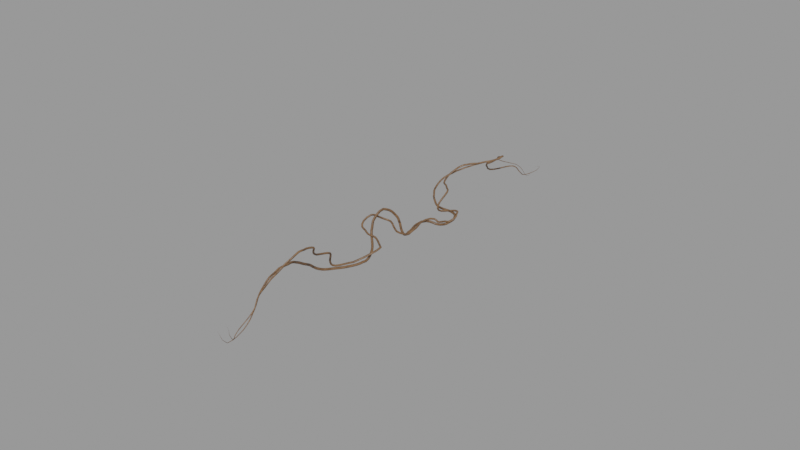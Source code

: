 # Source: climbing-vine-leaf-13_0_5K_7ae01b61-96ae-4c18-812e-2ba0a876a62a.blend  (saved by Blender 4.2.67; exported with 4.5.12 LTS)
import bpy
from mathutils import Matrix  # noqa: F401  (used for matrix-valued properties, if any)

bpy.ops.wm.read_factory_settings(use_empty=True)
scene = bpy.context.scene
scene.name = 'upload'

# ---- collections
col_climbing_vine___leaf_13 = bpy.data.collections.new('Climbing Vine - Leaf 13'); scene.collection.children.link(col_climbing_vine___leaf_13)

# ---- materials (node trees are filled in below, after node groups)
mat_vines_texture = bpy.data.materials.new('vines Texture')

# ---- node groups
ng_geometry_nodes = bpy.data.node_groups.new('Geometry Nodes', 'GeometryNodeTree')
_s = ng_geometry_nodes.interface.new_socket(name='Geometry', in_out='OUTPUT', socket_type='NodeSocketGeometry')
_s = ng_geometry_nodes.interface.new_socket(name='Vine_1', in_out='INPUT', socket_type='NodeSocketGeometry')
_s = ng_geometry_nodes.interface.new_socket(name='Vines Distortion', in_out='INPUT', socket_type='NodeSocketFloat')
_s.subtype = 'FACTOR'
_s.default_value = 0.4
_s.min_value = 0.0
_s.max_value = 1.0
_s.force_non_field = True
_s = ng_geometry_nodes.interface.new_socket(name='Vines Deform 1', in_out='INPUT', socket_type='NodeSocketFloat')
_s.default_value = 2.1
_s.min_value = -1000.0
_s.max_value = 1000.0
_s.force_non_field = True
_s = ng_geometry_nodes.interface.new_socket(name='Vines Deform 2', in_out='INPUT', socket_type='NodeSocketFloat')
_s.default_value = -1.0
_s.min_value = -1000.0
_s.max_value = 1000.0
_s.force_non_field = True
_s = ng_geometry_nodes.interface.new_socket(name='Vines Resolution', in_out='INPUT', socket_type='NodeSocketInt')
_s.default_value = 200
_s.min_value = 1
_s.max_value = 100000
_s.force_non_field = True
_s = ng_geometry_nodes.interface.new_socket(name='Vines Radius 1', in_out='INPUT', socket_type='NodeSocketFloat')
_s.subtype = 'DISTANCE'
_s.default_value = 0.015
_s.min_value = 0.0
_s = ng_geometry_nodes.interface.new_socket(name='Vines Radius 2', in_out='INPUT', socket_type='NodeSocketFloat')
_s.subtype = 'DISTANCE'
_s.default_value = 0.015
_s.min_value = 0.0
_s = ng_geometry_nodes.interface.new_socket(name='Vines Material', in_out='INPUT', socket_type='NodeSocketMaterial')
_s = ng_geometry_nodes.interface.new_socket(name='leaves colection', in_out='INPUT', socket_type='NodeSocketCollection')
_s = ng_geometry_nodes.interface.new_socket(name='Leave amount', in_out='INPUT', socket_type='NodeSocketFloat')
_s.subtype = 'FACTOR'
_s.default_value = 1.0
_s.min_value = 0.0
_s.max_value = 1.0
_s.force_non_field = True
_s = ng_geometry_nodes.interface.new_socket(name='leaves Scale', in_out='INPUT', socket_type='NodeSocketFloat')
_s.default_value = 1.0
_s.force_non_field = True
_s = ng_geometry_nodes.interface.new_socket(name='Scale Seed', in_out='INPUT', socket_type='NodeSocketInt')
_s.min_value = -10000
_s.max_value = 10000
_s.force_non_field = True
_s = ng_geometry_nodes.interface.new_socket(name='Rotation Seed', in_out='INPUT', socket_type='NodeSocketInt')
_s.min_value = -10000
_s.max_value = 10000
_s.force_non_field = True
ng_geometry_nodes.is_modifier = True
_N = ng_geometry_nodes.nodes; _L = ng_geometry_nodes.links
n0 = _N.new('NodeGroupInput'); n0.name = 'Group Input'; n0.location = (-1241, -375)
n1 = _N.new('NodeGroupOutput'); n1.name = 'Group Output'; n1.location = (2461, -380)
n2 = _N.new('GeometryNodeCurveToMesh'); n2.name = 'Curve to Mesh'; n2.location = (1575, -242)
n3 = _N.new('GeometryNodeCurvePrimitiveCircle'); n3.name = 'Curve Circle'; n3.location = (989, -343)
n4 = _N.new('GeometryNodeSetCurveRadius'); n4.name = 'Set Curve Radius'; n4.location = (820, -68)
n5 = _N.new('GeometryNodeSplineParameter'); n5.name = 'Spline Parameter'; n5.location = (377, -445)
n6 = _N.new('ShaderNodeValToRGB'); n6.name = 'Color Ramp'; n6.location = (540, -350)
while len(n6.color_ramp.elements) > 1: n6.color_ramp.elements.remove(n6.color_ramp.elements[-1])
n6.color_ramp.elements[0].position = 0.0; n6.color_ramp.elements[0].color = (0.0, 0.0, 0.0, 1.0)
_e = n6.color_ramp.elements.new(0.1318); _e.color = (1.0, 1.0, 1.0, 1.0)
_e = n6.color_ramp.elements.new(0.8455); _e.color = (1.0, 1.0, 1.0, 1.0)
_e = n6.color_ramp.elements.new(1.0); _e.color = (0.0, 0.0, 0.0, 1.0)
n7 = _N.new('GeometryNodeResampleCurve'); n7.name = 'Resample Curve'; n7.location = (381, -40)
n7.keep_last_segment = False
n8 = _N.new('ShaderNodeTexNoise'); n8.name = 'Noise Texture'; n8.location = (54, -205)
n8.inputs[3].default_value = 15.0
n8.inputs[4].default_value = 0.2
n9 = _N.new('GeometryNodeSetPosition'); n9.name = 'Set Position'; n9.location = (560, -73)
n10 = _N.new('ShaderNodeMix'); n10.name = 'Mix'; n10.location = (212, -203)
n10.data_type = 'RGBA'
n10.blend_type = 'LINEAR_LIGHT'
n10.inputs[7].default_value = (0.0, 0.0, 0.0, 1.0)
n11 = _N.new('ShaderNodeMix'); n11.name = 'Mix.001'; n11.location = (372, -206)
n11.data_type = 'RGBA'
n11.inputs[7].default_value = (0.0, 0.0, 0.0, 1.0)
n12 = _N.new('NodeFrame'); n12.name = 'Frame'; n12.location = (-704, 253)
n12.label = 'Vine_1'
n12.width = 1746
n13 = _N.new('NodeReroute'); n13.name = 'Reroute'; n13.location = (38, -172)
n13.width = 16
n13.socket_idname = 'NodeSocketGeometry'
n14 = _N.new('GeometryNodeCurveToMesh'); n14.name = 'Curve to Mesh.001'; n14.location = (1337, -240)
n15 = _N.new('GeometryNodeCurvePrimitiveCircle'); n15.name = 'Curve Circle.001'; n15.location = (970, -310)
n16 = _N.new('GeometryNodeSetCurveRadius'); n16.name = 'Set Curve Radius.001'; n16.location = (815, -49)
n17 = _N.new('GeometryNodeSplineParameter'); n17.name = 'Spline Parameter.001'; n17.location = (377, -445)
n18 = _N.new('ShaderNodeValToRGB'); n18.name = 'Color Ramp.001'; n18.location = (533, -335)
while len(n18.color_ramp.elements) > 1: n18.color_ramp.elements.remove(n18.color_ramp.elements[-1])
n18.color_ramp.elements[0].position = 0.0; n18.color_ramp.elements[0].color = (0.0, 0.0, 0.0, 1.0)
_e = n18.color_ramp.elements.new(0.3682); _e.color = (1.0, 1.0, 1.0, 1.0)
_e = n18.color_ramp.elements.new(0.7955); _e.color = (1.0, 1.0, 1.0, 1.0)
_e = n18.color_ramp.elements.new(1.0); _e.color = (0.0, 0.0, 0.0, 1.0)
n19 = _N.new('GeometryNodeResampleCurve'); n19.name = 'Resample Curve.001'; n19.location = (381, -40)
n19.keep_last_segment = False
n20 = _N.new('ShaderNodeTexNoise'); n20.name = 'Noise Texture.001'; n20.location = (54, -204)
n20.inputs[3].default_value = 15.0
n20.inputs[4].default_value = 0.2
n21 = _N.new('GeometryNodeSetPosition'); n21.name = 'Set Position.001'; n21.location = (560, -72)
n22 = _N.new('ShaderNodeMix'); n22.name = 'Mix.002'; n22.location = (212, -203)
n22.data_type = 'RGBA'
n22.blend_type = 'LINEAR_LIGHT'
n22.inputs[7].default_value = (0.0, 0.0, 0.0, 1.0)
n23 = _N.new('ShaderNodeMix'); n23.name = 'Mix.003'; n23.location = (372, -206)
n23.data_type = 'RGBA'
n23.inputs[7].default_value = (0.0, 0.0, 0.0, 1.0)
n24 = _N.new('NodeFrame'); n24.name = 'Frame.001'; n24.location = (-636, -774)
n24.label = 'Vine_2'
n24.width = 1507
n25 = _N.new('NodeReroute'); n25.name = 'Reroute.001'; n25.location = (38, -171)
n25.width = 16
n25.socket_idname = 'NodeSocketGeometry'
n26 = _N.new('GeometryNodeJoinGeometry'); n26.name = 'Join Geometry'; n26.location = (1110, -428)
n27 = _N.new('GeometryNodeTransform'); n27.name = 'Transform Geometry'; n27.location = (1127, -288)
n27.inputs[1].default_value = (0.05, 0.0, 0.0)
n28 = _N.new('GeometryNodeSetCurveTilt'); n28.name = 'Set Curve Tilt'; n28.location = (996, -51)
n29 = _N.new('ShaderNodeTexNoise'); n29.name = 'Noise Texture.002'; n29.location = (811, -180)
n29.inputs[3].default_value = 15.0
n30 = _N.new('GeometryNodeSetCurveTilt'); n30.name = 'Set Curve Tilt.001'; n30.location = (1000, -158)
n31 = _N.new('ShaderNodeTexNoise'); n31.name = 'Noise Texture.003'; n31.location = (805, -200)
n31.inputs[3].default_value = 15.0
n32 = _N.new('GeometryNodeTransform'); n32.name = 'Transform Geometry.001'; n32.location = (1159, -292)
n32.inputs[1].default_value = (0.02, 0.0, 0.0)
n33 = _N.new('GeometryNodeSetMaterial'); n33.name = 'Set Material'; n33.location = (1719, -344)
n34 = _N.new('GeometryNodeDistributePointsOnFaces'); n34.name = 'Distribute Points on Faces'; n34.location = (226, -40)
n34.distribute_method = 'POISSON'
n34.inputs[3].default_value = 200.0
n34.inputs[6].default_value = 2
n35 = _N.new('GeometryNodeInstanceOnPoints'); n35.name = 'Instance on Points'; n35.location = (578, -191)
n35.inputs[3].default_value = True
n36 = _N.new('GeometryNodeJoinGeometry'); n36.name = 'Join Geometry.001'; n36.location = (2275, -341)
n37 = _N.new('GeometryNodeCollectionInfo'); n37.name = 'Collection Info'; n37.location = (30, -365)
n37.inputs[1].default_value = True
n37.inputs[2].default_value = True
n38 = _N.new('FunctionNodeRandomValue'); n38.name = 'Random Value'; n38.location = (227, -373)
n38.data_type = 'FLOAT_VECTOR'
n38.inputs[1].default_value = (1000.0, 1000.0, 1000.0)
n39 = _N.new('FunctionNodeRandomValue'); n39.name = 'Random Value.001'; n39.location = (395, -425)
n39.inputs[2].default_value = 0.5
n40 = _N.new('NodeGroupInput'); n40.name = 'Group Input.001'; n40.location = (87, -457)
n41 = _N.new('NodeGroupInput'); n41.name = 'Group Input.002'; n41.location = (1112, -780)
n42 = _N.new('NodeFrame'); n42.name = 'Frame.002'; n42.location = (1496, -507)
n42.label = 'leaves'
n42.width = 748
n43 = _N.new('GeometryNodeInputNamedAttribute'); n43.name = 'Named Attribute'; n43.location = (1550, -242)
n43.inputs[0].default_value = 'radius'
n44 = _N.new('GeometryNodeSwitch'); n44.name = 'Switch'; n44.location = (1550, -242)
n44.input_type = 'FLOAT'
n44.inputs[1].default_value = 1.0
n45 = _N.new('GeometryNodeInputNamedAttribute'); n45.name = 'Named Attribute.001'; n45.location = (1312, -240)
n45.inputs[0].default_value = 'radius'
n46 = _N.new('GeometryNodeSwitch'); n46.name = 'Switch.001'; n46.location = (1312, -240)
n46.input_type = 'FLOAT'
n46.inputs[1].default_value = 1.0
n2.parent = n12
n3.parent = n12
n4.parent = n12
n5.parent = n12
n6.parent = n12
n7.parent = n12
n8.parent = n12
n9.parent = n12
n10.parent = n12
n11.parent = n12
n13.parent = n12
n14.parent = n24
n15.parent = n24
n16.parent = n24
n17.parent = n24
n18.parent = n24
n19.parent = n24
n20.parent = n24
n21.parent = n24
n22.parent = n24
n23.parent = n24
n25.parent = n24
n27.parent = n24
n28.parent = n24
n29.parent = n24
n30.parent = n12
n31.parent = n12
n32.parent = n12
n34.parent = n42
n35.parent = n42
n37.parent = n42
n38.parent = n42
n39.parent = n42
n43.parent = n12
n44.parent = n12
n45.parent = n24
n46.parent = n24
_L.new(n36.outputs[0], n1.inputs[0])
_L.new(n30.outputs[0], n2.inputs[0])
_L.new(n32.outputs[0], n2.inputs[1])
_L.new(n9.outputs[0], n4.inputs[0])
_L.new(n6.outputs[0], n4.inputs[2])
_L.new(n5.outputs[0], n6.inputs[0])
_L.new(n13.outputs[0], n7.inputs[0])
_L.new(n7.outputs[0], n9.inputs[0])
_L.new(n11.outputs[2], n9.inputs[3])
_L.new(n8.outputs[0], n10.inputs[6])
_L.new(n10.outputs[2], n11.inputs[6])
_L.new(n0.outputs[0], n13.inputs[0])
_L.new(n28.outputs[0], n14.inputs[0])
_L.new(n27.outputs[0], n14.inputs[1])
_L.new(n21.outputs[0], n16.inputs[0])
_L.new(n18.outputs[0], n16.inputs[2])
_L.new(n17.outputs[0], n18.inputs[0])
_L.new(n25.outputs[0], n19.inputs[0])
_L.new(n19.outputs[0], n21.inputs[0])
_L.new(n23.outputs[2], n21.inputs[3])
_L.new(n20.outputs[0], n22.inputs[6])
_L.new(n22.outputs[2], n23.inputs[6])
_L.new(n0.outputs[0], n25.inputs[0])
_L.new(n2.outputs[0], n26.inputs[0])
_L.new(n14.outputs[0], n26.inputs[0])
_L.new(n15.outputs[0], n27.inputs[0])
_L.new(n16.outputs[0], n28.inputs[0])
_L.new(n4.outputs[0], n30.inputs[0])
_L.new(n29.outputs[0], n28.inputs[2])
_L.new(n31.outputs[0], n30.inputs[2])
_L.new(n3.outputs[0], n32.inputs[0])
_L.new(n26.outputs[0], n33.inputs[0])
_L.new(n26.outputs[0], n34.inputs[0])
_L.new(n34.outputs[0], n35.inputs[0])
_L.new(n33.outputs[0], n36.inputs[0])
_L.new(n35.outputs[0], n36.inputs[0])
_L.new(n37.outputs[0], n35.inputs[2])
_L.new(n38.outputs[0], n35.inputs[5])
_L.new(n39.outputs[1], n35.inputs[6])
_L.new(n0.outputs[1], n11.inputs[0])
_L.new(n0.outputs[1], n23.inputs[0])
_L.new(n0.outputs[2], n8.inputs[2])
_L.new(n0.outputs[3], n20.inputs[2])
_L.new(n0.outputs[4], n7.inputs[2])
_L.new(n0.outputs[4], n19.inputs[2])
_L.new(n40.outputs[5], n3.inputs[4])
_L.new(n40.outputs[6], n15.inputs[4])
_L.new(n41.outputs[9], n34.inputs[5])
_L.new(n41.outputs[10], n39.inputs[3])
_L.new(n41.outputs[8], n37.inputs[0])
_L.new(n41.outputs[11], n39.inputs[8])
_L.new(n41.outputs[12], n38.inputs[8])
_L.new(n41.outputs[7], n33.inputs[2])
_L.new(n43.outputs[1], n44.inputs[0])
_L.new(n43.outputs[0], n44.inputs[2])
_L.new(n44.outputs[0], n2.inputs[2])
_L.new(n45.outputs[1], n46.inputs[0])
_L.new(n45.outputs[0], n46.inputs[2])
_L.new(n46.outputs[0], n14.inputs[2])
n1.is_active_output = True

# ---- material node trees
mat_vines_texture.use_nodes = True; mat_vines_texture.node_tree.nodes.clear()
_N = mat_vines_texture.node_tree.nodes; _L = mat_vines_texture.node_tree.links
n0 = _N.new('ShaderNodeBsdfPrincipled'); n0.name = 'Principled BSDF'; n0.location = (568, 143)
n1 = _N.new('ShaderNodeOutputMaterial'); n1.name = 'Material Output'; n1.location = (858, 143)
n2 = _N.new('ShaderNodeTexNoise'); n2.name = 'Noise Texture'; n2.location = (-574, 521)
n2.inputs[2].default_value = 20.0
n2.inputs[3].default_value = 15.0
n2.inputs[4].default_value = 0.7833
n3 = _N.new('ShaderNodeValToRGB'); n3.name = 'Color Ramp'; n3.location = (-393, 560)
while len(n3.color_ramp.elements) > 1: n3.color_ramp.elements.remove(n3.color_ramp.elements[-1])
n3.color_ramp.elements[0].position = 0.2773; n3.color_ramp.elements[0].color = (0.00885, 0.005419, 0.00292, 1.0)
_e = n3.color_ramp.elements.new(1.0); _e.color = (0.4793, 0.2456, 0.1074, 1.0)
n4 = _N.new('ShaderNodeTexNoise'); n4.name = 'Noise Texture.001'; n4.location = (-577, -25)
n4.inputs[2].default_value = 0.5
n4.inputs[3].default_value = 15.0
n5 = _N.new('ShaderNodeTexNoise'); n5.name = 'Noise Texture.002'; n5.location = (-406, 275)
n5.inputs[2].default_value = 60.0
n5.inputs[3].default_value = 15.0
n6 = _N.new('ShaderNodeValToRGB'); n6.name = 'Color Ramp.002'; n6.location = (-224, 262)
while len(n6.color_ramp.elements) > 1: n6.color_ramp.elements.remove(n6.color_ramp.elements[-1])
n6.color_ramp.elements[0].position = 0.0; n6.color_ramp.elements[0].color = (0.0, 0.0, 0.0, 1.0)
_e = n6.color_ramp.elements.new(1.0); _e.color = (1.0, 1.0, 1.0, 1.0)
n7 = _N.new('ShaderNodeBump'); n7.name = 'Bump'; n7.location = (-75, -30)
n7.inputs[1].default_value = 1.0
n7.inputs[2].default_value = 1.0
_L.new(n3.outputs[0], n0.inputs[0])
_L.new(n2.outputs[1], n3.inputs[0])
_L.new(n0.outputs[0], n1.inputs[0])
_L.new(n5.outputs[1], n6.inputs[0])
_L.new(n7.outputs[0], n0.inputs[5])
_L.new(n4.outputs[0], n7.inputs[3])
_L.new(n6.outputs[0], n0.inputs[2])
n1.is_active_output = True

# ---- curves / text
cu_b_ziercurve = bpy.data.curves.new('BézierCurve', 'CURVE')
cu_b_ziercurve.dimensions = '3D'
_sp = cu_b_ziercurve.splines.new('BEZIER'); _sp.bezier_points.add(6)
_sp.bezier_points.foreach_set('co', [-0.07225, 2.906, -0.8313, -0.07225, 1.795, -0.3585, -0.07225, 0.7607, -0.5459, -0.07225, -0.0721, -0.7683, -0.07225, -0.8291, -0.3619, 2.082e-15, -2.12, -0.2305, 2.005e-15, -3.645, -0.5733])
_sp.bezier_points.foreach_set('handle_left', [-0.5722, 3.405, -0.8647, -0.5722, 2.254, -0.5577, -0.9116, 1.573, -0.3342, -0.5722, 0.3865, -0.9675, -0.5722, -0.4139, -0.08338, -2.681e-17, -1.23, -0.686, -4.026e-17, -3.037, -1.367])
_sp.bezier_points.foreach_set('handle_right', [0.4278, 2.407, -0.7979, 0.4278, 1.336, -0.1593, 0.7671, -0.05148, -0.7576, 0.4278, -0.5307, -0.5692, 0.4278, -1.244, -0.6405, 4.19e-15, -3.01, 0.225, 4.051e-15, -4.253, 0.2206])
for _p, _l, _r in zip(_sp.bezier_points, ['ALIGNED', 'ALIGNED', 'ALIGNED', 'ALIGNED', 'ALIGNED', 'ALIGNED', 'ALIGNED'], ['ALIGNED', 'ALIGNED', 'ALIGNED', 'ALIGNED', 'ALIGNED', 'ALIGNED', 'ALIGNED']): _p.handle_left_type = _l; _p.handle_right_type = _r
_sp.order_u = 0
_sp.order_v = 0
cu_b_ziercurve.materials.append(mat_vines_texture)
cu_b_ziercurve.use_path = True
cu_b_ziercurve.fill_mode = 'FULL'

# ---- objects
ob_climbing_vine_geometry_node = bpy.data.objects.new('Climbing Vine Geometry Node', cu_b_ziercurve)
ob_climbing_vine___leaf_13 = bpy.data.objects.new('Climbing Vine - Leaf 13', None)

# ---- transforms, parenting, visibility, modifiers, constraints
ob_climbing_vine_geometry_node.parent = ob_climbing_vine___leaf_13
ob_climbing_vine_geometry_node.location = (0.0, 0.0, 0.8314)
_m = ob_climbing_vine_geometry_node.modifiers.new('GeometryNodes', 'NODES')
_m.node_group = ng_geometry_nodes
_gi = [s.identifier for s in ng_geometry_nodes.interface.items_tree if s.item_type == 'SOCKET' and s.in_out == 'INPUT']
_m[_gi[3]] = 1.0  # Vines Deform 2
_m[_gi[5]] = 0.013  # Vines Radius 1
_m[_gi[6]] = 0.017  # Vines Radius 2
_m[_gi[7]] = mat_vines_texture  # Vines Material
_m[_gi[8]] = None  # leaves colection
_m[_gi[9]] = 0.5  # Leave amount
ob_climbing_vine___leaf_13.location = (0.0, 0.0, 0.0)
ob_climbing_vine___leaf_13.empty_display_type = 'ARROWS'

# ---- collection membership
scene.collection.objects.link(ob_climbing_vine_geometry_node)
scene.collection.objects.link(ob_climbing_vine___leaf_13)
col_climbing_vine___leaf_13.objects.link(ob_climbing_vine_geometry_node)
col_climbing_vine___leaf_13.objects.link(ob_climbing_vine___leaf_13)

# ---- scene / render settings (as saved in the file)
scene.frame_start = 1; scene.frame_end = 250; scene.frame_set(1)
scene.render.engine = 'BLENDER_EEVEE_NEXT'
scene.render.image_settings.exr_codec = 'NONE'
scene.render.simplify_subdivision_render = 0
scene.render.simplify_child_particles_render = 0.0
scene.eevee.use_volume_custom_range = False
scene.eevee.use_shadows = False
scene.view_settings.view_transform = 'Filmic'
bpy.context.view_layer.update()

# ---- added for rendering (the .blend has no active camera and no usable light): camera, sun + grey world if the file has none
cam_auto = bpy.data.cameras.new('AutoCamera')
cam_auto.lens = 50.0
cam_auto.sensor_width = 36.0
cam_auto.clip_end = 1000.0
ob_auto_camera = bpy.data.objects.new('AutoCamera', cam_auto)
scene.collection.objects.link(ob_auto_camera)
ob_auto_camera.location = (8.45284, -10.5562, 7.09163)
ob_auto_camera.rotation_euler = (1.09748, -7.21219e-08, 0.694738)
scene.camera = ob_auto_camera
light_auto_sun = bpy.data.lights.new('AutoSun', 'SUN')
light_auto_sun.energy = 3.0
light_auto_sun.angle = 0.0523599
ob_auto_sun = bpy.data.objects.new('AutoSun', light_auto_sun)
scene.collection.objects.link(ob_auto_sun)
ob_auto_sun.rotation_euler = (0.872665, 0.174533, 0.523599)
if scene.world is None:
    world_auto = bpy.data.worlds.new('AutoWorld')
    world_auto.color = (0.3, 0.3, 0.3)
    scene.world = world_auto
bpy.context.view_layer.update()
